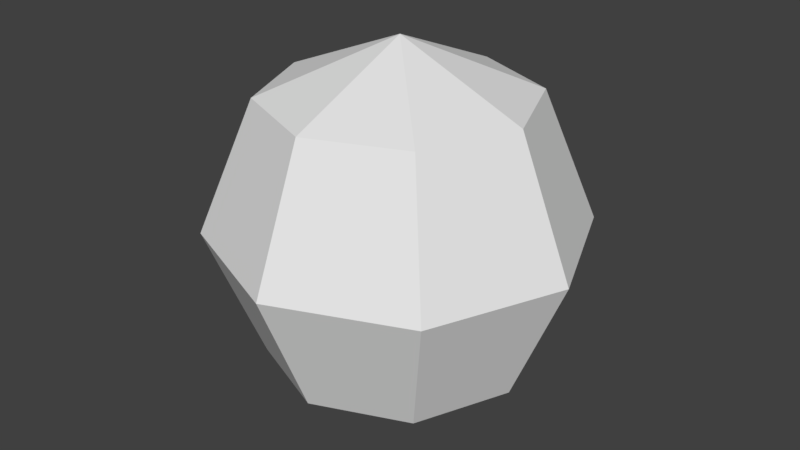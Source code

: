 # Source: Sphere.blend  (saved by Blender 2.79.0; exported with 4.5.12 LTS)
import bpy
from mathutils import Matrix  # noqa: F401  (used for matrix-valued properties, if any)

bpy.ops.wm.read_factory_settings(use_empty=True)
scene = bpy.context.scene
scene.name = 'Scene'

# ---- collections
col_collection_1 = bpy.data.collections.new('Collection 1'); scene.collection.children.link(col_collection_1)

# ---- world
world_world = bpy.data.worlds.new('World'); scene.world = world_world
world_world.color = (0.05088, 0.05088, 0.05088)
world_world.use_sun_shadow = False
world_world.sun_shadow_jitter_overblur = 0.0
world_world.cycles.sampling_method = 'MANUAL'

# ---- meshes
me_sphere_001 = bpy.data.meshes.new('Sphere.001')
me_sphere_001.from_pydata([(0.0, 20.0, -8.742e-07), (10.0, 10.0, 14.14), (14.14, 14.14, -8.742e-07), (10.0, 10.0, -14.14), (14.14, -1.943e-06, 14.14), (20.0, -2.419e-06, -8.742e-07), (14.14, -1.943e-06, -14.14), (10.0, -10.0, 14.14), (14.14, -14.14, -8.742e-07), (10.0, -10.0, -14.14), (-1.942e-07, -14.14, 14.14), (-1.625e-06, -20.0, -8.742e-07), (-1.942e-07, -14.14, -14.14), (-10.0, -10.0, 14.14), (-14.14, -14.14, -8.742e-07), (-10.0, -10.0, -14.14), (0.0, -1.748e-06, -20.0), (-1.748e-06, -1.748e-06, 20.0), (-14.14, -1.943e-06, 14.14), (-20.0, -5.121e-07, -8.742e-07), (-14.14, -1.943e-06, -14.14), (-10.0, 10.0, 14.14), (-14.14, 14.14, -8.742e-07), (-10.0, 10.0, -14.14), (-1.942e-07, 14.14, 14.14), (-1.942e-07, 14.14, -14.14)], [], [(0, 24, 1, 2), (25, 0, 2, 3), (24, 17, 1), (16, 25, 3), (3, 2, 5, 6), (1, 17, 4), (16, 3, 6), (2, 1, 4, 5), (6, 5, 8, 9), (4, 17, 7), (16, 6, 9), (5, 4, 7, 8), (8, 7, 10, 11), (9, 8, 11, 12), (7, 17, 10), (16, 9, 12), (16, 12, 15), (11, 10, 13, 14), (12, 11, 14, 15), (10, 17, 13), (16, 15, 20), (14, 13, 18, 19), (15, 14, 19, 20), (13, 17, 18), (16, 20, 23), (19, 18, 21, 22), (20, 19, 22, 23), (18, 17, 21), (16, 23, 25), (22, 21, 24, 0), (23, 22, 0, 25), (21, 17, 24)])
me_sphere_001.use_remesh_preserve_volume = False
me_sphere_001.use_remesh_preserve_attributes = False
me_sphere_001.use_mirror_vertex_groups = False
me_sphere_001.update()

# ---- objects
ob_sphere = bpy.data.objects.new('Sphere', me_sphere_001)

# ---- transforms, parenting, visibility, modifiers, constraints
ob_sphere.location = (0.0, 0.0, 0.0)
ob_sphere.lineart.crease_threshold = 0.0

# ---- collection membership
col_collection_1.objects.link(ob_sphere)

# ---- scene / render settings (as saved in the file)
scene.frame_start = 1; scene.frame_end = 250; scene.frame_set(1)
scene.render.engine = 'BLENDER_EEVEE_NEXT'
scene.render.resolution_percentage = 50
scene.render.dither_intensity = 0.0
scene.cycles.use_denoising = False
scene.cycles.samples = 128
scene.cycles.sampling_pattern = 'TABULATED_SOBOL'
scene.cycles.use_adaptive_sampling = False
scene.cycles.use_light_tree = False
scene.cycles.blur_glossy = 0.0
scene.cycles.sample_clamp_indirect = 0.0
scene.view_settings.view_transform = 'Standard'
bpy.context.view_layer.update()

# ---- added for rendering (the .blend has no active camera and no usable light): camera, sun
cam_auto = bpy.data.cameras.new('AutoCamera')
cam_auto.lens = 50.0
cam_auto.sensor_width = 36.0
cam_auto.clip_end = 1124.98
ob_auto_camera = bpy.data.objects.new('AutoCamera', cam_auto)
scene.collection.objects.link(ob_auto_camera)
ob_auto_camera.location = (64.1014, -76.9217, 51.2812)
ob_auto_camera.rotation_euler = (1.09748, -7.21219e-08, 0.694738)
scene.camera = ob_auto_camera
light_auto_sun = bpy.data.lights.new('AutoSun', 'SUN')
light_auto_sun.energy = 3.0
light_auto_sun.angle = 0.0523599
ob_auto_sun = bpy.data.objects.new('AutoSun', light_auto_sun)
scene.collection.objects.link(ob_auto_sun)
ob_auto_sun.rotation_euler = (0.872665, 0.174533, 0.523599)
bpy.context.view_layer.update()
